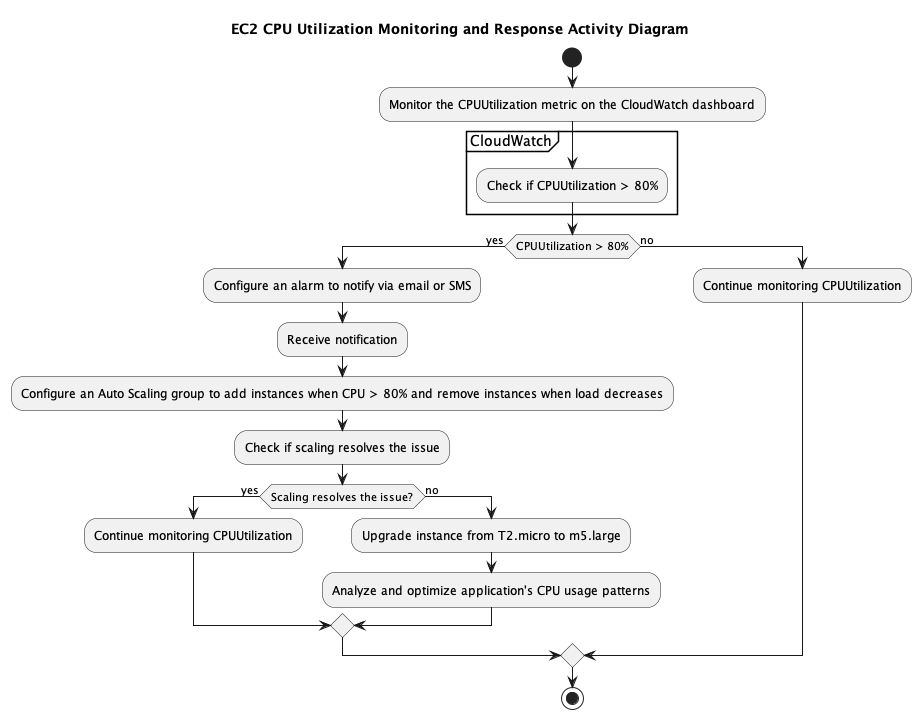

The diagram above was rendered by PlantUML. Its source (embedded in the PNG):
@startuml
title EC2 CPU Utilization Monitoring and Response Activity Diagram

start

:Monitor the CPUUtilization metric on the CloudWatch dashboard;

partition CloudWatch {
  :Check if CPUUtilization > 80%;
}

if (CPUUtilization > 80%) then (yes)
  :Configure an alarm to notify via email or SMS;

  :Receive notification;

  :Configure an Auto Scaling group to add instances when CPU > 80% and remove instances when load decreases;

  :Check if scaling resolves the issue;
  if (Scaling resolves the issue?) then (yes)
    :Continue monitoring CPUUtilization;
  else (no)
    :Upgrade instance from T2.micro to m5.large;

    :Analyze and optimize application's CPU usage patterns;
  endif
else (no)
  :Continue monitoring CPUUtilization;
endif

stop
@enduml